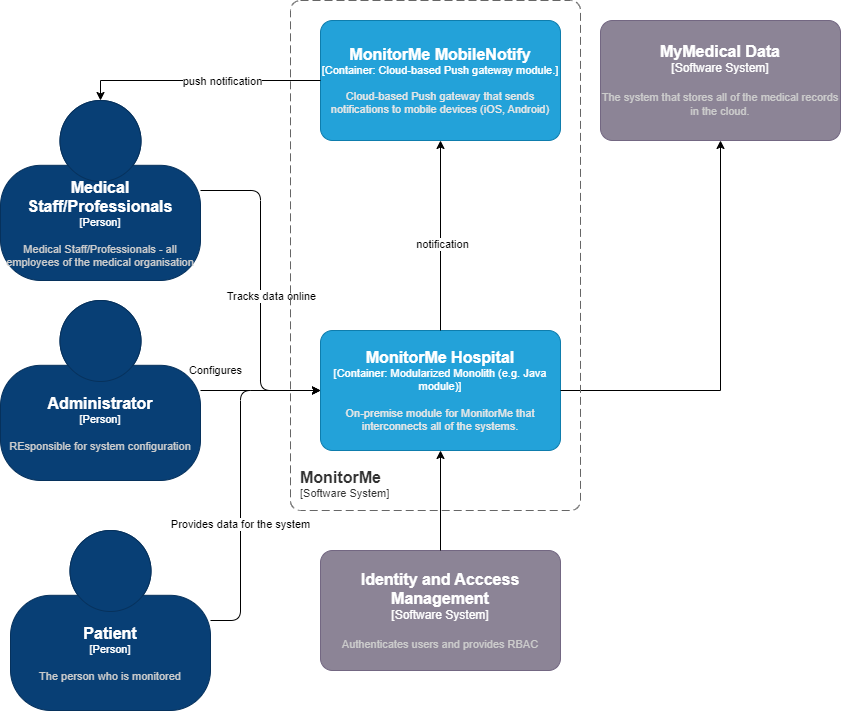

The diagram above was exported from draw.io. Its source (the exported page's mxGraphModel, read from the mxfile embedded in the PNG):
<mxGraphModel dx="2074" dy="1132" grid="1" gridSize="10" guides="1" tooltips="1" connect="1" arrows="1" fold="1" page="1" pageScale="1" pageWidth="850" pageHeight="1100" math="0" shadow="0">
  <root>
    <mxCell id="0" />
    <mxCell id="1" parent="0" />
    <object placeholders="1" c4Name="MonitorMe Hospital" c4Type="Container" c4Technology="Modularized Monolith (e.g. Java module)" c4Description="On-premise module for MonitorMe that interconnects all of the systems." label="&lt;font style=&quot;font-size: 16px&quot;&gt;&lt;b&gt;%c4Name%&lt;/b&gt;&lt;/font&gt;&lt;div&gt;[%c4Type%: %c4Technology%]&lt;/div&gt;&lt;br&gt;&lt;div&gt;&lt;font style=&quot;font-size: 11px&quot;&gt;&lt;font color=&quot;#E6E6E6&quot;&gt;%c4Description%&lt;/font&gt;&lt;/div&gt;" id="7y5Qhy1Z1XTsaZuEa61Z-1">
      <mxCell style="rounded=1;whiteSpace=wrap;html=1;fontSize=11;labelBackgroundColor=none;fillColor=#23A2D9;fontColor=#ffffff;align=center;arcSize=10;strokeColor=#0E7DAD;metaEdit=1;resizable=0;points=[[0.25,0,0],[0.5,0,0],[0.75,0,0],[1,0.25,0],[1,0.5,0],[1,0.75,0],[0.75,1,0],[0.5,1,0],[0.25,1,0],[0,0.75,0],[0,0.5,0],[0,0.25,0]];" vertex="1" parent="1">
        <mxGeometry x="330" y="500" width="240" height="120" as="geometry" />
      </mxCell>
    </object>
    <object placeholders="1" c4Name="MonitorMe MobileNotify" c4Type="Container" c4Technology="Cloud-based Push gateway module." c4Description="Cloud-based Push gateway that sends notifications to mobile devices (iOS, Android)" label="&lt;font style=&quot;font-size: 16px&quot;&gt;&lt;b&gt;%c4Name%&lt;/b&gt;&lt;/font&gt;&lt;div&gt;[%c4Type%: %c4Technology%]&lt;/div&gt;&lt;br&gt;&lt;div&gt;&lt;font style=&quot;font-size: 11px&quot;&gt;&lt;font color=&quot;#E6E6E6&quot;&gt;%c4Description%&lt;/font&gt;&lt;/div&gt;" id="7y5Qhy1Z1XTsaZuEa61Z-2">
      <mxCell style="rounded=1;whiteSpace=wrap;html=1;fontSize=11;labelBackgroundColor=none;fillColor=#23A2D9;fontColor=#ffffff;align=center;arcSize=10;strokeColor=#0E7DAD;metaEdit=1;resizable=0;points=[[0.25,0,0],[0.5,0,0],[0.75,0,0],[1,0.25,0],[1,0.5,0],[1,0.75,0],[0.75,1,0],[0.5,1,0],[0.25,1,0],[0,0.75,0],[0,0.5,0],[0,0.25,0]];" vertex="1" parent="1">
        <mxGeometry x="330" y="190" width="240" height="120" as="geometry" />
      </mxCell>
    </object>
    <mxCell id="7y5Qhy1Z1XTsaZuEa61Z-3" style="edgeStyle=orthogonalEdgeStyle;rounded=0;orthogonalLoop=1;jettySize=auto;html=1;entryX=0.5;entryY=1;entryDx=0;entryDy=0;entryPerimeter=0;" edge="1" parent="1" source="7y5Qhy1Z1XTsaZuEa61Z-1" target="7y5Qhy1Z1XTsaZuEa61Z-2">
      <mxGeometry relative="1" as="geometry" />
    </mxCell>
    <mxCell id="7y5Qhy1Z1XTsaZuEa61Z-14" value="notification" style="edgeLabel;html=1;align=center;verticalAlign=middle;resizable=0;points=[];" vertex="1" connectable="0" parent="7y5Qhy1Z1XTsaZuEa61Z-3">
      <mxGeometry x="-0.0807" y="-1" relative="1" as="geometry">
        <mxPoint as="offset" />
      </mxGeometry>
    </mxCell>
    <mxCell id="7y5Qhy1Z1XTsaZuEa61Z-4" style="edgeStyle=orthogonalEdgeStyle;html=1;entryX=0;entryY=0.5;entryDx=0;entryDy=0;entryPerimeter=0;" edge="1" parent="1" source="7y5Qhy1Z1XTsaZuEa61Z-6" target="7y5Qhy1Z1XTsaZuEa61Z-1">
      <mxGeometry relative="1" as="geometry">
        <mxPoint x="290" y="560" as="targetPoint" />
      </mxGeometry>
    </mxCell>
    <mxCell id="7y5Qhy1Z1XTsaZuEa61Z-5" value="Tracks data online" style="edgeLabel;html=1;align=center;verticalAlign=middle;resizable=0;points=[];" vertex="1" connectable="0" parent="7y5Qhy1Z1XTsaZuEa61Z-4">
      <mxGeometry x="0.2286" relative="1" as="geometry">
        <mxPoint x="10" y="-32" as="offset" />
      </mxGeometry>
    </mxCell>
    <object placeholders="1" c4Name="Medical Staff/Professionals" c4Type="Person" c4Description="Medical Staff/Professionals - all employees of the medical organisation" label="&lt;font style=&quot;font-size: 16px&quot;&gt;&lt;b&gt;%c4Name%&lt;/b&gt;&lt;/font&gt;&lt;div&gt;[%c4Type%]&lt;/div&gt;&lt;br&gt;&lt;div&gt;&lt;font style=&quot;font-size: 11px&quot;&gt;&lt;font color=&quot;#cccccc&quot;&gt;%c4Description%&lt;/font&gt;&lt;/div&gt;" id="7y5Qhy1Z1XTsaZuEa61Z-6">
      <mxCell style="html=1;fontSize=11;dashed=0;whiteSpace=wrap;fillColor=#083F75;strokeColor=#06315C;fontColor=#ffffff;shape=mxgraph.c4.person2;align=center;metaEdit=1;points=[[0.5,0,0],[1,0.5,0],[1,0.75,0],[0.75,1,0],[0.5,1,0],[0.25,1,0],[0,0.75,0],[0,0.5,0]];resizable=0;" vertex="1" parent="1">
        <mxGeometry x="10" y="270" width="200" height="180" as="geometry" />
      </mxCell>
    </object>
    <mxCell id="7y5Qhy1Z1XTsaZuEa61Z-7" value="Configures" style="edgeStyle=orthogonalEdgeStyle;html=1;entryX=0;entryY=0.5;entryDx=0;entryDy=0;entryPerimeter=0;" edge="1" parent="1" source="7y5Qhy1Z1XTsaZuEa61Z-8" target="7y5Qhy1Z1XTsaZuEa61Z-1">
      <mxGeometry x="-0.75" y="20" relative="1" as="geometry">
        <Array as="points">
          <mxPoint x="270" y="560" />
          <mxPoint x="270" y="560" />
        </Array>
        <mxPoint as="offset" />
        <mxPoint x="290" y="560" as="targetPoint" />
      </mxGeometry>
    </mxCell>
    <object placeholders="1" c4Name="Administrator" c4Type="Person" c4Description="REsponsible for system configuration" label="&lt;font style=&quot;font-size: 16px&quot;&gt;&lt;b&gt;%c4Name%&lt;/b&gt;&lt;/font&gt;&lt;div&gt;[%c4Type%]&lt;/div&gt;&lt;br&gt;&lt;div&gt;&lt;font style=&quot;font-size: 11px&quot;&gt;&lt;font color=&quot;#cccccc&quot;&gt;%c4Description%&lt;/font&gt;&lt;/div&gt;" id="7y5Qhy1Z1XTsaZuEa61Z-8">
      <mxCell style="html=1;fontSize=11;dashed=0;whiteSpace=wrap;fillColor=#083F75;strokeColor=#06315C;fontColor=#ffffff;shape=mxgraph.c4.person2;align=center;metaEdit=1;points=[[0.5,0,0],[1,0.5,0],[1,0.75,0],[0.75,1,0],[0.5,1,0],[0.25,1,0],[0,0.75,0],[0,0.5,0]];resizable=0;" vertex="1" parent="1">
        <mxGeometry x="10" y="470" width="200" height="180" as="geometry" />
      </mxCell>
    </object>
    <mxCell id="7y5Qhy1Z1XTsaZuEa61Z-9" style="edgeStyle=orthogonalEdgeStyle;html=1;entryX=0;entryY=0.5;entryDx=0;entryDy=0;entryPerimeter=0;" edge="1" parent="1" source="7y5Qhy1Z1XTsaZuEa61Z-11" target="7y5Qhy1Z1XTsaZuEa61Z-1">
      <mxGeometry relative="1" as="geometry">
        <Array as="points">
          <mxPoint x="250" y="790" />
          <mxPoint x="250" y="560" />
        </Array>
        <mxPoint x="290" y="560" as="targetPoint" />
      </mxGeometry>
    </mxCell>
    <mxCell id="7y5Qhy1Z1XTsaZuEa61Z-10" value="Provides data for the system" style="edgeLabel;html=1;align=center;verticalAlign=middle;resizable=0;points=[];" vertex="1" connectable="0" parent="7y5Qhy1Z1XTsaZuEa61Z-9">
      <mxGeometry x="-0.2533" y="1" relative="1" as="geometry">
        <mxPoint as="offset" />
      </mxGeometry>
    </mxCell>
    <object placeholders="1" c4Name="Patient" c4Type="Person" c4Description="The person who is monitored" label="&lt;font style=&quot;font-size: 16px&quot;&gt;&lt;b&gt;%c4Name%&lt;/b&gt;&lt;/font&gt;&lt;div&gt;[%c4Type%]&lt;/div&gt;&lt;br&gt;&lt;div&gt;&lt;font style=&quot;font-size: 11px&quot;&gt;&lt;font color=&quot;#cccccc&quot;&gt;%c4Description%&lt;/font&gt;&lt;/div&gt;" id="7y5Qhy1Z1XTsaZuEa61Z-11">
      <mxCell style="html=1;fontSize=11;dashed=0;whiteSpace=wrap;fillColor=#083F75;strokeColor=#06315C;fontColor=#ffffff;shape=mxgraph.c4.person2;align=center;metaEdit=1;points=[[0.5,0,0],[1,0.5,0],[1,0.75,0],[0.75,1,0],[0.5,1,0],[0.25,1,0],[0,0.75,0],[0,0.5,0]];resizable=0;" vertex="1" parent="1">
        <mxGeometry x="20" y="700" width="200" height="180" as="geometry" />
      </mxCell>
    </object>
    <mxCell id="7y5Qhy1Z1XTsaZuEa61Z-12" style="edgeStyle=orthogonalEdgeStyle;rounded=0;orthogonalLoop=1;jettySize=auto;html=1;entryX=0.5;entryY=0;entryDx=0;entryDy=0;entryPerimeter=0;" edge="1" parent="1" source="7y5Qhy1Z1XTsaZuEa61Z-2" target="7y5Qhy1Z1XTsaZuEa61Z-6">
      <mxGeometry relative="1" as="geometry" />
    </mxCell>
    <mxCell id="7y5Qhy1Z1XTsaZuEa61Z-13" value="push notification" style="edgeLabel;html=1;align=center;verticalAlign=middle;resizable=0;points=[];" vertex="1" connectable="0" parent="7y5Qhy1Z1XTsaZuEa61Z-12">
      <mxGeometry x="-0.1722" relative="1" as="geometry">
        <mxPoint as="offset" />
      </mxGeometry>
    </mxCell>
    <object placeholders="1" c4Name="Identity and Acccess Management" c4Type="Software System" c4Description="Authenticates users and provides RBAC" label="&lt;font style=&quot;font-size: 16px&quot;&gt;&lt;b&gt;%c4Name%&lt;/b&gt;&lt;/font&gt;&lt;div&gt;[%c4Type%]&lt;/div&gt;&lt;br&gt;&lt;div&gt;&lt;font style=&quot;font-size: 11px&quot;&gt;&lt;font color=&quot;#cccccc&quot;&gt;%c4Description%&lt;/font&gt;&lt;/div&gt;" id="7y5Qhy1Z1XTsaZuEa61Z-15">
      <mxCell style="rounded=1;whiteSpace=wrap;html=1;labelBackgroundColor=none;fillColor=#8C8496;fontColor=#ffffff;align=center;arcSize=10;strokeColor=#736782;metaEdit=1;resizable=0;points=[[0.25,0,0],[0.5,0,0],[0.75,0,0],[1,0.25,0],[1,0.5,0],[1,0.75,0],[0.75,1,0],[0.5,1,0],[0.25,1,0],[0,0.75,0],[0,0.5,0],[0,0.25,0]];" vertex="1" parent="1">
        <mxGeometry x="330" y="720" width="240" height="120" as="geometry" />
      </mxCell>
    </object>
    <mxCell id="7y5Qhy1Z1XTsaZuEa61Z-16" style="edgeStyle=orthogonalEdgeStyle;rounded=0;orthogonalLoop=1;jettySize=auto;html=1;" edge="1" parent="1" source="7y5Qhy1Z1XTsaZuEa61Z-15" target="7y5Qhy1Z1XTsaZuEa61Z-1">
      <mxGeometry relative="1" as="geometry" />
    </mxCell>
    <object placeholders="1" c4Name="MyMedical Data" c4Type="Software System" c4Description="The system that stores all of the medical records in the cloud." label="&lt;font style=&quot;font-size: 16px&quot;&gt;&lt;b&gt;%c4Name%&lt;/b&gt;&lt;/font&gt;&lt;div&gt;[%c4Type%]&lt;/div&gt;&lt;br&gt;&lt;div&gt;&lt;font style=&quot;font-size: 11px&quot;&gt;&lt;font color=&quot;#cccccc&quot;&gt;%c4Description%&lt;/font&gt;&lt;/div&gt;" id="7y5Qhy1Z1XTsaZuEa61Z-17">
      <mxCell style="rounded=1;whiteSpace=wrap;html=1;labelBackgroundColor=none;fillColor=#8C8496;fontColor=#ffffff;align=center;arcSize=10;strokeColor=#736782;metaEdit=1;resizable=0;points=[[0.25,0,0],[0.5,0,0],[0.75,0,0],[1,0.25,0],[1,0.5,0],[1,0.75,0],[0.75,1,0],[0.5,1,0],[0.25,1,0],[0,0.75,0],[0,0.5,0],[0,0.25,0]];" vertex="1" parent="1">
        <mxGeometry x="610" y="190" width="240" height="120" as="geometry" />
      </mxCell>
    </object>
    <mxCell id="7y5Qhy1Z1XTsaZuEa61Z-18" style="edgeStyle=orthogonalEdgeStyle;rounded=0;orthogonalLoop=1;jettySize=auto;html=1;entryX=0.5;entryY=1;entryDx=0;entryDy=0;entryPerimeter=0;" edge="1" parent="1" source="7y5Qhy1Z1XTsaZuEa61Z-1" target="7y5Qhy1Z1XTsaZuEa61Z-17">
      <mxGeometry relative="1" as="geometry" />
    </mxCell>
    <object placeholders="1" c4Name="MonitorMe" c4Type="SystemScopeBoundary" c4Application="Software System" label="&lt;font style=&quot;font-size: 16px&quot;&gt;&lt;b&gt;&lt;div style=&quot;text-align: left&quot;&gt;%c4Name%&lt;/div&gt;&lt;/b&gt;&lt;/font&gt;&lt;div style=&quot;text-align: left&quot;&gt;[%c4Application%]&lt;/div&gt;" id="7y5Qhy1Z1XTsaZuEa61Z-19">
      <mxCell style="rounded=1;fontSize=11;whiteSpace=wrap;html=1;dashed=1;arcSize=20;fillColor=none;strokeColor=#666666;fontColor=#333333;labelBackgroundColor=none;align=left;verticalAlign=bottom;labelBorderColor=none;spacingTop=0;spacing=10;dashPattern=8 4;metaEdit=1;rotatable=0;perimeter=rectanglePerimeter;noLabel=0;labelPadding=0;allowArrows=0;connectable=0;expand=0;recursiveResize=0;editable=1;pointerEvents=0;absoluteArcSize=1;points=[[0.25,0,0],[0.5,0,0],[0.75,0,0],[1,0.25,0],[1,0.5,0],[1,0.75,0],[0.75,1,0],[0.5,1,0],[0.25,1,0],[0,0.75,0],[0,0.5,0],[0,0.25,0]];" vertex="1" parent="1">
        <mxGeometry x="300" y="170" width="290" height="510" as="geometry" />
      </mxCell>
    </object>
  </root>
</mxGraphModel>